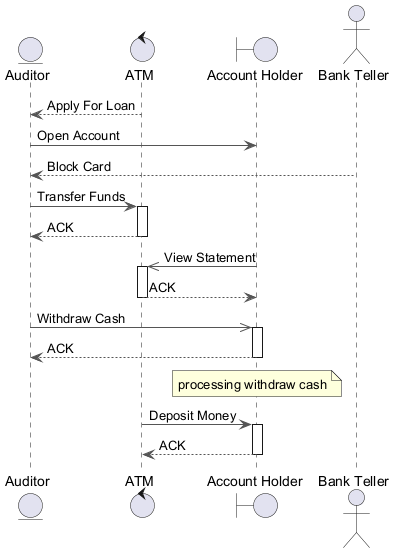

The diagram above was rendered by PlantUML. Its source (embedded in the PNG):
@startuml
skinparam backgroundColor #FFFFFF
skinparam classBackgroundColor #F1F8E9
skinparam classBorderColor #33691E
skinparam ArrowColor #555555
entity "Auditor" as A
control "ATM" as A2
boundary "Account Holder" as AH
actor "Bank Teller" as BT
A2 --> A : Apply For Loan
A -> AH : Open Account
BT --> A : Block Card
A -> A2 : Transfer Funds
activate A2
A2 --> A : ACK
deactivate A2
AH ->> A2 : View Statement
activate A2
A2 --> AH : ACK
deactivate A2
A ->> AH : Withdraw Cash
activate AH
AH --> A : ACK
deactivate AH
note over AH : processing withdraw cash
A2 -> AH : Deposit Money
activate AH
AH --> A2 : ACK
deactivate AH
@enduml